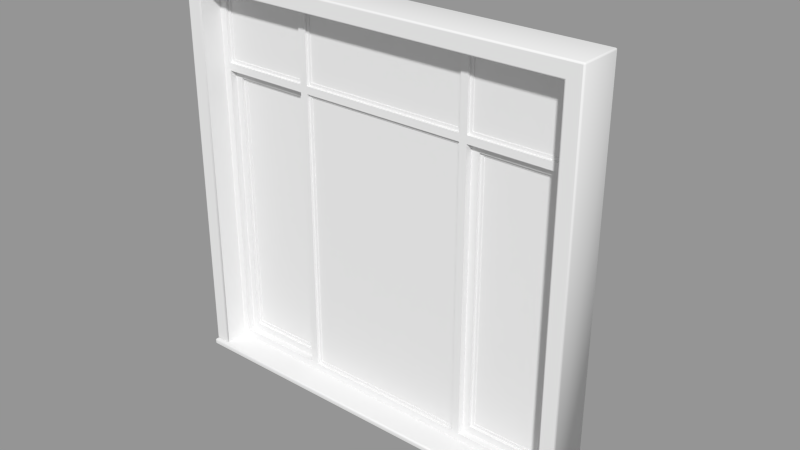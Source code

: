 # Source: Window_Frame_Triple.blend  (saved by Blender 2.76.0; exported with 4.5.12 LTS)
import bpy
from mathutils import Matrix  # noqa: F401  (used for matrix-valued properties, if any)

bpy.ops.wm.read_factory_settings(use_empty=True)
scene = bpy.context.scene
scene.name = 'Scene'

# ---- collections
col_collection_1 = bpy.data.collections.new('Collection 1'); scene.collection.children.link(col_collection_1)

# ---- meshes
me_base_point = bpy.data.meshes.new('Base Point')
me_base_point.from_pydata([(0.0, 0.0, 0.0)], [], [])
me_base_point.use_remesh_preserve_volume = False
me_base_point.use_remesh_preserve_attributes = False
me_base_point.use_mirror_vertex_groups = False
me_base_point.update()
me_bool_obj_001 = bpy.data.meshes.new('Bool Obj.001')
me_bool_obj_001.from_pydata([(0.0, -0.0254, 0.0), (0.0, 0.127, 0.0), (1.422, 0.127, 0.0), (1.422, -0.0254, 0.0), (0.0, -0.0254, 1.27), (0.0, 0.127, 1.27), (1.422, 0.127, 1.27), (1.422, -0.0254, 1.27)], [], [(0, 1, 2, 3), (4, 7, 6, 5), (0, 4, 5, 1), (2, 6, 7, 3)])
me_bool_obj_001.use_remesh_preserve_volume = False
me_bool_obj_001.use_remesh_preserve_attributes = False
me_bool_obj_001.use_mirror_vertex_groups = False
me_bool_obj_001.update()
me_cage = bpy.data.meshes.new('CAGE')
me_cage.from_pydata([(0.0, 0.0, 0.0), (0.0, 0.4572, 0.0), (0.6096, 0.4572, 0.0), (0.6096, 0.0, 0.0), (0.0, 0.0, 0.01905), (0.0, 0.4572, 0.01905), (0.6096, 0.4572, 0.01905), (0.6096, 0.0, 0.01905)], [], [(0, 1, 2, 3), (4, 7, 6, 5), (0, 4, 5, 1), (1, 5, 6, 2), (2, 6, 7, 3), (4, 0, 3, 7)])
me_cage.use_remesh_preserve_volume = False
me_cage.use_remesh_preserve_attributes = False
me_cage.use_mirror_vertex_groups = False
me_cage.update()
me_window_001 = bpy.data.meshes.new('Window.001')
me_window_001.from_pydata([(0.005, 0.005, 6.056e-11), (0.005, -1.863e-09, 0.005), (2.907e-07, 0.005, 0.005), (0.005, 0.001464, 0.001464), (0.002114, 0.002113, 0.002113), (0.001465, 0.001464, 0.005), (0.001465, 0.005, 0.001464), (2.907e-07, 0.1474, 0.005), (0.005, 0.1524, 0.005), (0.005, 0.1474, 6.056e-11), (0.001465, 0.1509, 0.005), (0.002114, 0.1503, 0.002113), (0.005, 0.1509, 0.001464), (0.001465, 0.1474, 0.001464), (1.316, 0.1524, 0.005), (1.321, 0.1474, 0.005), (1.316, 0.1474, 5.672e-08), (1.319, 0.1509, 0.005), (1.319, 0.1503, 0.002113), (1.319, 0.1474, 0.001465), (1.316, 0.1509, 0.001465), (1.321, 0.005, 0.005), (1.316, -1.863e-09, 0.005), (1.316, 0.005, 5.672e-08), (1.319, 0.001464, 0.005), (1.319, 0.002113, 0.002113), (1.316, 0.001464, 0.001465), (1.319, 0.005, 0.001465), (2.907e-07, 0.005, 0.01405), (0.005, -1.863e-09, 0.01405), (0.005, 0.005, 0.01905), (0.001465, 0.001464, 0.01405), (0.002114, 0.002113, 0.01694), (0.005, 0.001464, 0.01759), (0.001465, 0.005, 0.01759), (2.907e-07, 0.1474, 0.01405), (0.005, 0.1474, 0.01905), (0.005, 0.1524, 0.01405), (0.001465, 0.1474, 0.01759), (0.002114, 0.1503, 0.01694), (0.005, 0.1509, 0.01759), (0.001465, 0.1509, 0.01405), (1.316, 0.1524, 0.01405), (1.316, 0.1474, 0.01905), (1.321, 0.1474, 0.01405), (1.316, 0.1509, 0.01759), (1.319, 0.1503, 0.01694), (1.319, 0.1474, 0.01759), (1.319, 0.1509, 0.01405), (1.321, 0.005, 0.01405), (1.316, 0.005, 0.01905), (1.316, -1.863e-09, 0.01405), (1.319, 0.005, 0.01759), (1.319, 0.002113, 0.01694), (1.316, 0.001464, 0.01759), (1.319, 0.001464, 0.01405), (0.005, 0.01179, 0.02405), (2.907e-07, 0.01679, 0.01905), (0.001465, 0.01326, 0.02055), (2.907e-07, 0.1474, 0.01905), (0.005, 0.1524, 0.02405), (0.001465, 0.1509, 0.02055), (1.316, 0.1524, 0.02405), (1.321, 0.1474, 0.01905), (1.319, 0.1509, 0.02055), (1.321, 0.01679, 0.01905), (1.316, 0.01179, 0.02405), (1.319, 0.01326, 0.02055), (2.907e-07, 0.01679, 1.265), (0.005, 0.01179, 1.265), (0.005, 0.01679, 1.27), (0.001465, 0.01326, 1.265), (0.001844, 0.01364, 1.268), (0.005, 0.01326, 1.269), (0.001465, 0.01679, 1.269), (2.907e-07, 0.1474, 1.265), (0.005, 0.1474, 1.27), (0.005, 0.1524, 1.265), (0.001465, 0.1474, 1.269), (0.001844, 0.1506, 1.268), (0.005, 0.1509, 1.269), (0.001465, 0.1509, 1.265), (1.316, 0.1524, 1.265), (1.316, 0.1474, 1.27), (1.321, 0.1474, 1.265), (1.316, 0.1509, 1.269), (1.319, 0.1506, 1.268), (1.319, 0.1474, 1.269), (1.319, 0.1509, 1.265), (1.321, 0.01679, 1.265), (1.316, 0.01679, 1.27), (1.316, 0.01179, 1.265), (1.319, 0.01679, 1.269), (1.319, 0.01364, 1.268), (1.316, 0.01326, 1.269), (1.319, 0.01326, 1.265), (0.0508, 0.01679, 0.01905), (0.0458, 0.01179, 0.02405), (0.04934, 0.01326, 0.02055), (0.0458, 0.01179, 1.224), (0.0508, 0.01679, 1.214), (0.0558, 0.01679, 1.219), (0.04934, 0.01326, 1.219), (0.0508, 0.01364, 1.219), (0.05226, 0.01679, 1.218), (0.0508, 0.01326, 1.221), (0.0508, 0.1474, 1.214), (0.0458, 0.1524, 1.224), (0.0558, 0.1474, 1.219), (0.04934, 0.1509, 1.219), (0.0508, 0.1506, 1.219), (0.0508, 0.1509, 1.221), (0.05226, 0.1474, 1.218), (0.0458, 0.1524, 0.02405), (0.0508, 0.1474, 0.01905), (0.04934, 0.1509, 0.02055), (1.275, 0.1524, 1.224), (1.27, 0.1474, 1.214), (1.265, 0.1474, 1.219), (1.271, 0.1509, 1.219), (1.27, 0.1506, 1.219), (1.269, 0.1474, 1.218), (1.27, 0.1509, 1.221), (1.275, 0.1524, 0.02405), (1.27, 0.1474, 0.01905), (1.271, 0.1509, 0.02055), (1.275, 0.01179, 1.224), (1.265, 0.01679, 1.219), (1.27, 0.01679, 1.214), (1.27, 0.01326, 1.221), (1.27, 0.01364, 1.219), (1.269, 0.01679, 1.218), (1.271, 0.01326, 1.219), (1.27, 0.01679, 0.01905), (1.275, 0.01179, 0.02405), (1.271, 0.01326, 0.02055), (0.0508, 0.08799, 0.0192), (0.0508, 0.1152, 0.0192), (0.07518, 0.08799, 0.0432), (0.07518, 0.1152, 0.0432), (0.3678, 0.08799, 0.0432), (0.3678, 0.1152, 0.0432), (0.3922, 0.08799, 0.0432), (0.3922, 0.1152, 0.0432), (0.9286, 0.08799, 0.0432), (0.9286, 0.1152, 0.0432), (0.953, 0.08799, 0.0432), (0.953, 0.1152, 0.0432), (1.246, 0.08799, 0.0432), (1.246, 0.1152, 0.0432), (1.27, 0.08799, 0.0192), (1.27, 0.1152, 0.0192), (0.0508, 0.08799, 0.9552), (0.0508, 0.1152, 0.9552), (0.07518, 0.08799, 0.9552), (0.07518, 0.1152, 0.9552), (0.3678, 0.08799, 0.9552), (0.3678, 0.1152, 0.9552), (0.3922, 0.08799, 0.9552), (0.3922, 0.1152, 0.9552), (0.9286, 0.08799, 0.9552), (0.9286, 0.1152, 0.9552), (0.953, 0.08799, 0.9552), (0.953, 0.1152, 0.9552), (1.246, 0.08799, 0.9552), (1.246, 0.1152, 0.9552), (1.27, 0.08799, 0.9552), (1.27, 0.1152, 0.9552), (0.0508, 0.08799, 0.9792), (0.0508, 0.1152, 0.9792), (0.07518, 0.08799, 0.9792), (0.07518, 0.1152, 0.9792), (0.3678, 0.08799, 0.9792), (0.3678, 0.1152, 0.9792), (0.3922, 0.08799, 0.9792), (0.3922, 0.1152, 0.9792), (0.9286, 0.08799, 0.9792), (0.9286, 0.1152, 0.9792), (0.953, 0.08799, 0.9792), (0.953, 0.1152, 0.9792), (1.246, 0.08799, 0.9792), (1.246, 0.1152, 0.9792), (1.27, 0.08799, 0.9792), (1.27, 0.1152, 0.9792), (0.0508, 0.08799, 1.219), (0.0508, 0.1152, 1.219), (0.07518, 0.08799, 1.195), (0.07518, 0.1152, 1.195), (0.3678, 0.08799, 1.195), (0.3678, 0.1152, 1.195), (0.3922, 0.08799, 1.195), (0.3922, 0.1152, 1.195), (0.9286, 0.08799, 1.195), (0.9286, 0.1152, 1.195), (0.953, 0.08799, 1.195), (0.953, 0.1152, 1.195), (1.246, 0.08799, 1.195), (1.246, 0.1152, 1.195), (1.27, 0.08799, 1.219), (1.27, 0.1152, 1.219), (0.07518, 0.1098, 0.0432), (0.09957, 0.1098, 0.0672), (0.09957, 0.137, 0.0672), (0.07518, 0.137, 0.0432), (0.07518, 0.1098, 0.9552), (0.09957, 0.1098, 0.9312), (0.09957, 0.137, 0.9312), (0.07518, 0.137, 0.9552), (0.3678, 0.1098, 0.9552), (0.3434, 0.1098, 0.9312), (0.3434, 0.137, 0.9312), (0.3678, 0.137, 0.9552), (0.3678, 0.1098, 0.0432), (0.3434, 0.1098, 0.0672), (0.3434, 0.137, 0.0672), (0.3678, 0.137, 0.0432), (0.09957, 0.1179, 0.0672), (0.1093, 0.1179, 0.0768), (0.1093, 0.1288, 0.0768), (0.09957, 0.1288, 0.0672), (0.09957, 0.1179, 0.9312), (0.1093, 0.1179, 0.9216), (0.1093, 0.1288, 0.9216), (0.09957, 0.1288, 0.9312), (0.3434, 0.1179, 0.9312), (0.3337, 0.1179, 0.9216), (0.3337, 0.1288, 0.9216), (0.3434, 0.1288, 0.9312), (0.3434, 0.1179, 0.0672), (0.3337, 0.1179, 0.0768), (0.3337, 0.1288, 0.0768), (0.3434, 0.1288, 0.0672), (0.1093, 0.1207, 0.0768), (0.1093, 0.1207, 0.9216), (0.3337, 0.1207, 0.9216), (0.3337, 0.1207, 0.0768), (0.1093, 0.1261, 0.0768), (0.1093, 0.1261, 0.9216), (0.3337, 0.1261, 0.9216), (0.3337, 0.1261, 0.0768), (0.3922, 0.09616, 0.0432), (0.4019, 0.09616, 0.0528), (0.4019, 0.107, 0.0528), (0.3922, 0.107, 0.0432), (0.3922, 0.09616, 0.9552), (0.4019, 0.09616, 0.9456), (0.4019, 0.107, 0.9456), (0.3922, 0.107, 0.9552), (0.9286, 0.09616, 0.9552), (0.9189, 0.09616, 0.9456), (0.9189, 0.107, 0.9456), (0.9286, 0.107, 0.9552), (0.9286, 0.09616, 0.0432), (0.9189, 0.09616, 0.0528), (0.9189, 0.107, 0.0528), (0.9286, 0.107, 0.0432), (0.4019, 0.09888, 0.0528), (0.4019, 0.09888, 0.9456), (0.9189, 0.09888, 0.9456), (0.9189, 0.09888, 0.0528), (0.4019, 0.1043, 0.0528), (0.4019, 0.1043, 0.9456), (0.9189, 0.1043, 0.9456), (0.9189, 0.1043, 0.0528), (0.953, 0.1098, 0.0432), (0.9774, 0.1098, 0.0672), (0.9774, 0.137, 0.0672), (0.953, 0.137, 0.0432), (0.953, 0.1098, 0.9552), (0.9774, 0.1098, 0.9312), (0.9774, 0.137, 0.9312), (0.953, 0.137, 0.9552), (1.246, 0.1098, 0.9552), (1.221, 0.1098, 0.9312), (1.221, 0.137, 0.9312), (1.246, 0.137, 0.9552), (1.246, 0.1098, 0.0432), (1.221, 0.1098, 0.0672), (1.221, 0.137, 0.0672), (1.246, 0.137, 0.0432), (0.9774, 0.1179, 0.0672), (0.9871, 0.1179, 0.0768), (0.9871, 0.1288, 0.0768), (0.9774, 0.1288, 0.0672), (0.9774, 0.1179, 0.9312), (0.9871, 0.1179, 0.9216), (0.9871, 0.1288, 0.9216), (0.9774, 0.1288, 0.9312), (1.221, 0.1179, 0.9312), (1.211, 0.1179, 0.9216), (1.211, 0.1288, 0.9216), (1.221, 0.1288, 0.9312), (1.221, 0.1179, 0.0672), (1.211, 0.1179, 0.0768), (1.211, 0.1288, 0.0768), (1.221, 0.1288, 0.0672), (0.9871, 0.1207, 0.0768), (0.9871, 0.1207, 0.9216), (1.211, 0.1207, 0.9216), (1.211, 0.1207, 0.0768), (0.9871, 0.1261, 0.0768), (0.9871, 0.1261, 0.9216), (1.211, 0.1261, 0.9216), (1.211, 0.1261, 0.0768), (0.07518, 0.09616, 0.9792), (0.08494, 0.09616, 0.9888), (0.08494, 0.107, 0.9888), (0.07518, 0.107, 0.9792), (0.07518, 0.09616, 1.195), (0.08494, 0.09616, 1.186), (0.08494, 0.107, 1.186), (0.07518, 0.107, 1.195), (0.3678, 0.09616, 1.195), (0.358, 0.09616, 1.186), (0.358, 0.107, 1.186), (0.3678, 0.107, 1.195), (0.3678, 0.09616, 0.9792), (0.358, 0.09616, 0.9888), (0.358, 0.107, 0.9888), (0.3678, 0.107, 0.9792), (0.08494, 0.09888, 0.9888), (0.08494, 0.09888, 1.186), (0.358, 0.09888, 1.186), (0.358, 0.09888, 0.9888), (0.08494, 0.1043, 0.9888), (0.08494, 0.1043, 1.186), (0.358, 0.1043, 1.186), (0.358, 0.1043, 0.9888), (0.3922, 0.09616, 0.9792), (0.4019, 0.09616, 0.9888), (0.4019, 0.107, 0.9888), (0.3922, 0.107, 0.9792), (0.3922, 0.09616, 1.195), (0.4019, 0.09616, 1.186), (0.4019, 0.107, 1.186), (0.3922, 0.107, 1.195), (0.9286, 0.09616, 1.195), (0.9189, 0.09616, 1.186), (0.9189, 0.107, 1.186), (0.9286, 0.107, 1.195), (0.9286, 0.09616, 0.9792), (0.9189, 0.09616, 0.9888), (0.9189, 0.107, 0.9888), (0.9286, 0.107, 0.9792), (0.4019, 0.09888, 0.9888), (0.4019, 0.09888, 1.186), (0.9189, 0.09888, 1.186), (0.9189, 0.09888, 0.9888), (0.4019, 0.1043, 0.9888), (0.4019, 0.1043, 1.186), (0.9189, 0.1043, 1.186), (0.9189, 0.1043, 0.9888), (0.953, 0.09616, 0.9792), (0.9628, 0.09616, 0.9888), (0.9628, 0.107, 0.9888), (0.953, 0.107, 0.9792), (0.953, 0.09616, 1.195), (0.9628, 0.09616, 1.186), (0.9628, 0.107, 1.186), (0.953, 0.107, 1.195), (1.246, 0.09616, 1.195), (1.236, 0.09616, 1.186), (1.236, 0.107, 1.186), (1.246, 0.107, 1.195), (1.246, 0.09616, 0.9792), (1.236, 0.09616, 0.9888), (1.236, 0.107, 0.9888), (1.246, 0.107, 0.9792), (0.9628, 0.09888, 0.9888), (0.9628, 0.09888, 1.186), (1.236, 0.09888, 1.186), (1.236, 0.09888, 0.9888), (0.9628, 0.1043, 0.9888), (0.9628, 0.1043, 1.186), (1.236, 0.1043, 1.186), (1.236, 0.1043, 0.9888)], [], [(0, 9, 16, 23), (44, 49, 21, 15), (50, 43, 36, 30), (37, 42, 14, 8), (51, 29, 1, 22), (128, 117, 124, 133), (99, 126, 91, 69), (107, 113, 60, 77), (84, 89, 65, 63), (96, 114, 106, 100), (126, 134, 66, 91), (118, 127, 101, 108), (90, 83, 76, 70), (116, 107, 77, 82), (0, 3, 4, 6), (1, 5, 4, 3), (2, 6, 4, 5), (7, 10, 11, 13), (8, 12, 11, 10), (9, 13, 11, 12), (14, 17, 18, 20), (15, 19, 18, 17), (16, 20, 18, 19), (21, 24, 25, 27), (22, 26, 25, 24), (23, 27, 25, 26), (28, 31, 32, 34), (29, 33, 32, 31), (30, 34, 32, 33), (35, 38, 39, 41), (36, 40, 39, 38), (37, 41, 39, 40), (42, 45, 46, 48), (43, 47, 46, 45), (44, 48, 46, 47), (49, 52, 53, 55), (50, 54, 53, 52), (51, 55, 53, 54), (1, 29, 31, 5), (5, 31, 28, 2), (30, 36, 38, 34), (34, 38, 35, 28), (37, 8, 10, 41), (41, 10, 7, 35), (9, 0, 6, 13), (13, 6, 2, 7), (36, 43, 45, 40), (40, 45, 42, 37), (44, 15, 17, 48), (48, 17, 14, 42), (16, 9, 12, 20), (20, 12, 8, 14), (43, 50, 52, 47), (47, 52, 49, 44), (51, 22, 24, 55), (55, 24, 21, 49), (23, 16, 19, 27), (27, 19, 15, 21), (50, 30, 33, 54), (54, 33, 29, 51), (0, 23, 26, 3), (3, 26, 22, 1), (28, 35, 7, 2), (123, 116, 82, 62), (97, 99, 69, 56), (68, 71, 72, 74), (69, 73, 72, 71), (70, 74, 72, 73), (75, 78, 79, 81), (76, 80, 79, 78), (77, 81, 79, 80), (82, 85, 86, 88), (83, 87, 86, 85), (84, 88, 86, 87), (89, 92, 93, 95), (90, 94, 93, 92), (91, 95, 93, 94), (99, 102, 103, 105), (100, 104, 103, 102), (101, 105, 103, 104), (106, 109, 110, 112), (107, 111, 110, 109), (108, 112, 110, 111), (116, 119, 120, 122), (117, 121, 120, 119), (118, 122, 120, 121), (126, 129, 130, 132), (127, 131, 130, 129), (128, 132, 130, 131), (56, 69, 71, 58), (58, 71, 68, 57), (70, 76, 78, 74), (74, 78, 75, 68), (77, 60, 61, 81), (81, 61, 59, 75), (76, 83, 85, 80), (80, 85, 82, 77), (84, 63, 64, 88), (88, 64, 62, 82), (117, 128, 131, 121), (121, 131, 127, 118), (83, 90, 92, 87), (87, 92, 89, 84), (91, 66, 67, 95), (95, 67, 65, 89), (90, 70, 73, 94), (94, 73, 69, 91), (96, 100, 102, 98), (98, 102, 99, 97), (106, 114, 115, 109), (109, 115, 113, 107), (107, 116, 122, 111), (111, 122, 118, 108), (116, 123, 125, 119), (119, 125, 124, 117), (100, 106, 112, 104), (104, 112, 108, 101), (128, 133, 135, 132), (132, 135, 134, 126), (126, 99, 105, 129), (129, 105, 101, 127), (68, 75, 59, 57), (67, 66, 134, 135), (65, 67, 135, 133), (56, 58, 98, 97), (58, 57, 96, 98), (61, 60, 113, 115), (59, 61, 115, 114), (57, 59, 114, 96), (62, 64, 125, 123), (64, 63, 124, 125), (63, 65, 133, 124), (136, 150, 151, 137), (139, 141, 140, 138), (143, 145, 144, 142), (147, 149, 148, 146), (150, 136, 138, 140, 142, 144, 146, 148), (137, 151, 149, 147, 145, 143, 141, 139), (152, 168, 170, 154), (155, 171, 169, 153), (154, 170, 172, 156), (157, 173, 171, 155), (156, 172, 174, 158), (159, 175, 173, 157), (158, 174, 176, 160), (161, 177, 175, 159), (160, 176, 178, 162), (163, 179, 177, 161), (162, 178, 180, 164), (165, 181, 179, 163), (164, 180, 182, 166), (167, 183, 181, 165), (154, 156, 157, 155), (171, 173, 172, 170), (158, 160, 161, 159), (175, 177, 176, 174), (162, 164, 165, 163), (179, 181, 180, 178), (139, 155, 153, 137), (138, 154, 155, 139), (136, 152, 154, 138), (141, 157, 156, 140), (143, 159, 157, 141), (142, 158, 159, 143), (140, 156, 158, 142), (145, 161, 160, 144), (147, 163, 161, 145), (146, 162, 163, 147), (144, 160, 162, 146), (149, 165, 164, 148), (151, 167, 165, 149), (148, 164, 166, 150), (171, 187, 185, 169), (170, 186, 187, 171), (168, 184, 186, 170), (173, 189, 188, 172), (175, 191, 189, 173), (174, 190, 191, 175), (172, 188, 190, 174), (177, 193, 192, 176), (179, 195, 193, 177), (178, 194, 195, 179), (176, 192, 194, 178), (181, 197, 196, 180), (183, 199, 197, 181), (180, 196, 198, 182), (200, 201, 205, 204), (201, 202, 206, 205), (202, 203, 207, 206), (203, 200, 204, 207), (204, 205, 209, 208), (205, 206, 210, 209), (206, 207, 211, 210), (207, 204, 208, 211), (208, 209, 213, 212), (209, 210, 214, 213), (210, 211, 215, 214), (211, 208, 212, 215), (212, 213, 201, 200), (213, 214, 202, 201), (214, 215, 203, 202), (215, 212, 200, 203), (216, 217, 221, 220), (217, 218, 222, 221), (218, 219, 223, 222), (220, 221, 225, 224), (221, 222, 226, 225), (222, 223, 227, 226), (224, 225, 229, 228), (225, 226, 230, 229), (226, 227, 231, 230), (228, 229, 217, 216), (229, 230, 218, 217), (230, 231, 219, 218), (233, 232, 235, 234), (236, 237, 238, 239), (240, 241, 245, 244), (241, 242, 246, 245), (242, 243, 247, 246), (244, 245, 249, 248), (245, 246, 250, 249), (246, 247, 251, 250), (248, 249, 253, 252), (249, 250, 254, 253), (250, 251, 255, 254), (252, 253, 241, 240), (253, 254, 242, 241), (254, 255, 243, 242), (257, 256, 259, 258), (260, 261, 262, 263), (264, 265, 269, 268), (265, 266, 270, 269), (266, 267, 271, 270), (267, 264, 268, 271), (268, 269, 273, 272), (269, 270, 274, 273), (270, 271, 275, 274), (271, 268, 272, 275), (272, 273, 277, 276), (273, 274, 278, 277), (274, 275, 279, 278), (275, 272, 276, 279), (276, 277, 265, 264), (277, 278, 266, 265), (278, 279, 267, 266), (279, 276, 264, 267), (280, 281, 285, 284), (281, 282, 286, 285), (282, 283, 287, 286), (284, 285, 289, 288), (285, 286, 290, 289), (286, 287, 291, 290), (288, 289, 293, 292), (289, 290, 294, 293), (290, 291, 295, 294), (292, 293, 281, 280), (293, 294, 282, 281), (294, 295, 283, 282), (297, 296, 299, 298), (300, 301, 302, 303), (304, 305, 309, 308), (305, 306, 310, 309), (306, 307, 311, 310), (308, 309, 313, 312), (309, 310, 314, 313), (310, 311, 315, 314), (312, 313, 317, 316), (313, 314, 318, 317), (314, 315, 319, 318), (316, 317, 305, 304), (317, 318, 306, 305), (318, 319, 307, 306), (321, 320, 323, 322), (324, 325, 326, 327), (328, 329, 333, 332), (329, 330, 334, 333), (330, 331, 335, 334), (332, 333, 337, 336), (333, 334, 338, 337), (334, 335, 339, 338), (336, 337, 341, 340), (337, 338, 342, 341), (338, 339, 343, 342), (340, 341, 329, 328), (341, 342, 330, 329), (342, 343, 331, 330), (345, 344, 347, 346), (348, 349, 350, 351), (352, 353, 357, 356), (353, 354, 358, 357), (354, 355, 359, 358), (356, 357, 361, 360), (357, 358, 362, 361), (358, 359, 363, 362), (360, 361, 365, 364), (361, 362, 366, 365), (362, 363, 367, 366), (364, 365, 353, 352), (365, 366, 354, 353), (366, 367, 355, 354), (369, 368, 371, 370), (372, 373, 374, 375), (186, 188, 189, 187), (190, 192, 193, 191), (194, 196, 197, 195), (184, 198, 196, 194, 192, 190, 188, 186), (199, 185, 187, 189, 191, 193, 195, 197)])
me_window_001.polygons.foreach_set('use_smooth', [1, 1, 0, 1, 0, 0, 0, 1, 1, 0, 0, 0, 1, 1, 1, 1, 1, 1, 1, 1, 1, 1, 1, 1, 1, 1, 1, 1, 1, 1, 1, 1, 1, 1, 1, 1, 1, 1, 1, 1, 1, 1, 1, 1, 1, 1, 1, 1, 1, 1, 1, 1, 1, 1, 1, 1, 1, 1, 1, 1, 1, 1, 1, 1, 0, 1, 1, 1, 1, 1, 1, 1, 1, 1, 1, 1, 1, 1, 1, 1, 1, 1, 1, 1, 1, 1, 1, 1, 1, 1, 1, 1, 1, 1, 1, 1, 1, 1, 1, 1, 1, 1, 1, 1, 1, 1, 1, 1, 1, 1, 1, 1, 1, 1, 1, 1, 1, 1, 1, 1, 1, 1, 1, 1, 1, 1, 1, 1, 1, 1, 1, 1, 0, 0, 0, 0, 0, 0, 0, 0, 0, 0, 0, 0, 0, 0, 0, 0, 0, 0, 0, 0, 0, 0, 0, 0, 0, 0, 0, 0, 0, 0, 0, 0, 0, 0, 0, 0, 0, 0, 0, 0, 0, 0, 0, 0, 0, 0, 0, 0, 0, 0, 0, 0, 0, 0, 0, 0, 0, 0, 0, 0, 0, 0, 0, 0, 0, 0, 0, 0, 0, 0, 0, 0, 0, 0, 0, 0, 0, 0, 0, 0, 0, 0, 0, 0, 0, 0, 0, 0, 0, 0, 0, 0, 0, 0, 0, 0, 0, 0, 0, 0, 0, 0, 0, 0, 0, 0, 0, 0, 0, 0, 0, 0, 0, 0, 0, 0, 0, 0, 0, 0, 0, 0, 0, 0, 0, 0, 0, 0, 0, 0, 0, 0, 0, 0, 0, 0, 0, 0, 0, 0, 0, 0, 0, 0, 0, 0, 0, 0, 0, 0, 0, 0, 0, 0, 0, 0, 0, 0, 0, 0, 0, 0, 0, 0, 0, 0, 0, 0, 0, 0, 0, 0, 0, 0, 0])
me_window_001.polygons.foreach_set('material_index', [0, 0, 0, 0, 0, 0, 0, 0, 0, 0, 0, 0, 0, 0, 0, 0, 0, 0, 0, 0, 0, 0, 0, 0, 0, 0, 0, 0, 0, 0, 0, 0, 0, 0, 0, 0, 0, 0, 0, 0, 0, 0, 0, 0, 0, 0, 0, 0, 0, 0, 0, 0, 0, 0, 0, 0, 0, 0, 0, 0, 0, 0, 0, 0, 0, 0, 0, 0, 0, 0, 0, 0, 0, 0, 0, 0, 0, 0, 0, 0, 0, 0, 0, 0, 0, 0, 0, 0, 0, 0, 0, 0, 0, 0, 0, 0, 0, 0, 0, 0, 0, 0, 0, 0, 0, 0, 0, 0, 0, 0, 0, 0, 0, 0, 0, 0, 0, 0, 0, 0, 0, 0, 0, 0, 0, 0, 0, 0, 0, 0, 0, 0, 0, 0, 0, 0, 0, 0, 0, 0, 0, 0, 0, 0, 0, 0, 0, 0, 0, 0, 0, 0, 0, 0, 0, 0, 0, 0, 0, 0, 0, 0, 0, 0, 0, 0, 0, 0, 0, 0, 0, 0, 0, 0, 0, 0, 0, 0, 0, 0, 0, 0, 0, 0, 0, 0, 0, 0, 0, 0, 0, 0, 0, 0, 0, 0, 0, 0, 0, 0, 0, 0, 0, 0, 0, 0, 0, 0, 0, 0, 0, 0, 0, 0, 1, 1, 0, 0, 0, 0, 0, 0, 0, 0, 0, 0, 0, 0, 1, 1, 0, 0, 0, 0, 0, 0, 0, 0, 0, 0, 0, 0, 0, 0, 0, 0, 0, 0, 0, 0, 0, 0, 0, 0, 0, 0, 0, 0, 1, 1, 0, 0, 0, 0, 0, 0, 0, 0, 0, 0, 0, 0, 1, 1, 0, 0, 0, 0, 0, 0, 0, 0, 0, 0, 0, 0, 1, 1, 0, 0, 0, 0, 0, 0, 0, 0, 0, 0, 0, 0, 1, 1, 0, 0, 0, 0, 0])
_uv = me_window_001.uv_layers.new(name='UVMap')
_uv.uv.foreach_set('vector', [0.0, 0.0, 0.0, 0.0, 0.0, 0.0, 0.0, 0.0, 0.0, 0.0, 0.0, 0.0, 0.0, 0.0, 0.0, 0.0, 0.0, 0.0, 0.0, 0.0, 0.0, 0.0, 0.0, 0.0, 0.0, 0.0, 0.0, 0.0, 0.0, 0.0, 0.0, 0.0, 0.0, 0.0, 0.0, 0.0, 0.0, 0.0, 0.0, 0.0, 0.0, 0.0, 0.0, 0.0, 0.0, 0.0, 0.0, 0.0, 0.0, 0.0, 0.0, 0.0, 0.0, 0.0, 0.0, 0.0, 0.0, 0.0, 0.0, 0.0, 0.0, 0.0, 0.0, 0.0, 0.0, 0.0, 0.0, 0.0, 0.0, 0.0, 0.0, 0.0, 0.0, 0.0, 0.0, 0.0, 0.0, 0.0, 0.0, 0.0, 0.0, 0.0, 0.0, 0.0, 0.0, 0.0, 0.0, 0.0, 0.0, 0.0, 0.0, 0.0, 0.0, 0.0, 0.0, 0.0, 0.0, 0.0, 0.0, 0.0, 0.0, 0.0, 0.0, 0.0, 0.0, 0.0, 0.0, 0.0, 0.0, 0.0, 0.0, 0.0, 0.0, 0.0, 0.0, 0.0, 0.0, 0.0, 0.0, 0.0, 0.0, 0.0, 0.0, 0.0, 0.0, 0.0, 0.0, 0.0, 0.0, 0.0, 0.0, 0.0, 0.0, 0.0, 0.0, 0.0, 0.0, 0.0, 0.0, 0.0, 0.0, 0.0, 0.0, 0.0, 0.0, 0.0, 0.0, 0.0, 0.0, 0.0, 0.0, 0.0, 0.0, 0.0, 0.0, 0.0, 0.0, 0.0, 0.0, 0.0, 0.0, 0.0, 0.0, 0.0, 0.0, 0.0, 0.0, 0.0, 0.0, 0.0, 0.0, 0.0, 0.0, 0.0, 0.0, 0.0, 0.0, 0.0, 0.0, 0.0, 0.0, 0.0, 0.0, 0.0, 0.0, 0.0, 0.0, 0.0, 0.0, 0.0, 0.0, 0.0, 0.0, 0.0, 0.0, 0.0, 0.0, 0.0, 0.0, 0.0, 0.0, 0.0, 0.0, 0.0, 0.0, 0.0, 0.0, 0.0, 0.0, 0.0, 0.0, 0.0, 0.0, 0.0, 0.0, 0.0, 0.0, 0.0, 0.0, 0.0, 0.0, 0.0, 0.0, 0.0, 0.0, 0.0, 0.0, 0.0, 0.0, 0.0, 0.0, 0.0, 0.0, 0.0, 0.0, 0.0, 0.0, 0.0, 0.0, 0.0, 0.0, 0.0, 0.0, 0.0, 0.0, 0.0, 0.0, 0.0, 0.0, 0.0, 0.0, 0.0, 0.0, 0.0, 0.0, 0.0, 0.0, 0.0, 0.0, 0.0, 0.0, 0.0, 0.0, 0.0, 0.0, 0.0, 0.0, 0.0, 0.0, 0.0, 0.0, 0.0, 0.0, 0.0, 0.0, 0.0, 0.0, 0.0, 0.0, 0.0, 0.0, 0.0, 0.0, 0.0, 0.0, 0.0, 0.0, 0.0, 0.0, 0.0, 0.0, 0.0, 0.0, 0.0, 0.0, 0.0, 0.0, 0.0, 0.0, 0.0, 0.0, 0.0, 0.0, 0.0, 0.0, 0.0, 0.0, 0.0, 0.0, 0.0, 0.0, 0.0, 0.0, 0.0, 0.0, 0.0, 0.0, 0.0, 0.0, 0.0, 0.0, 0.0, 0.0, 0.0, 0.0, 0.0, 0.0, 0.0, 0.0, 0.0, 0.0, 0.0, 0.0, 0.0, 0.0, 0.0, 0.0, 0.0, 0.0, 0.0, 0.0, 0.0, 0.0, 0.0, 0.0, 0.0, 0.0, 0.0, 0.0, 0.0, 0.0, 0.0, 0.0, 0.0, 0.0, 0.0, 0.0, 0.0, 0.0, 0.0, 0.0, 0.0, 0.0, 0.0, 0.0, 0.0, 0.0, 0.0, 0.0, 0.0, 0.0, 0.0, 0.0, 0.0, 0.0, 0.0, 0.0, 0.0, 0.0, 0.0, 0.0, 0.0, 0.0, 0.0, 0.0, 0.0, 0.0, 0.0, 0.0, 0.0, 0.0, 0.0, 0.0, 0.0, 0.0, 0.0, 0.0, 0.0, 0.0, 0.0, 0.0, 0.0, 0.0, 0.0, 0.0, 0.0, 0.0, 0.0, 0.0, 0.0, 0.0, 0.0, 0.0, 0.0, 0.0, 0.0, 0.0, 0.0, 0.0, 0.0, 0.0, 0.0, 0.0, 0.0, 0.0, 0.0, 0.0, 0.0, 0.0, 0.0, 0.0, 0.0, 0.0, 0.0, 0.0, 0.0, 0.0, 0.0, 0.0, 0.0, 0.0, 0.0, 0.0, 0.0, 0.0, 0.0, 0.0, 0.0, 0.0, 0.0, 0.0, 0.0, 0.0, 0.0, 0.0, 0.0, 0.0, 0.0, 0.0, 0.0, 0.0, 0.0, 0.0, 0.0, 0.0, 0.0, 0.0, 0.0, 0.0, 0.0, 0.0, 0.0, 0.0, 0.0, 0.0, 0.0, 0.0, 0.0, 0.0, 0.0, 0.0, 0.0, 0.0, 0.0, 0.0, 0.0, 0.0, 0.0, 0.0, 0.0, 0.0, 0.0, 0.0, 0.0, 0.0, 0.0, 0.0, 0.0, 0.0, 0.0, 0.0, 0.0, 0.0, 0.0, 0.0, 0.0, 0.0, 0.0, 0.0, 0.0, 0.0, 0.0, 0.0, 0.0, 0.0, 0.0, 0.0, 0.0, 0.0, 0.0, 0.0, 0.0, 0.0, 0.0, 0.0, 0.0, 0.0, 0.0, 0.0, 0.0, 0.0, 0.0, 0.0, 0.0, 0.0, 0.0, 0.0, 0.0, 0.0, 0.0, 0.0, 0.0, 0.0, 0.0, 0.0, 0.0, 0.0, 0.0, 0.0, 0.0, 0.0, 0.0, 0.0, 0.0, 0.0, 0.0, 0.0, 0.0, 0.0, 0.0, 0.0, 0.0, 0.0, 0.0, 0.0, 0.0, 0.0, 0.0, 0.0, 0.0, 0.0, 0.0, 0.0, 0.0, 0.0, 0.0, 0.0, 0.0, 0.0, 0.0, 0.0, 0.0, 0.0, 0.0, 0.0, 0.0, 0.0, 0.0, 0.0, 0.0, 0.0, 0.0, 0.0, 0.0, 0.0, 0.0, 0.0, 0.0, 0.0, 0.0, 0.0, 0.0, 0.0, 0.0, 0.0, 0.0, 0.0, 0.0, 0.0, 0.0, 0.0, 0.0, 0.0, 0.0, 0.0, 0.0, 0.0, 0.0, 0.0, 0.0, 0.0, 0.0, 0.0, 0.0, 0.0, 0.0, 0.0, 0.0, 0.0, 0.0, 0.0, 0.0, 0.0, 0.0, 0.0, 0.0, 0.0, 0.0, 0.0, 0.0, 0.0, 0.0, 0.0, 0.0, 0.0, 0.0, 0.0, 0.0, 0.0, 0.0, 0.0, 0.0, 0.0, 0.0, 0.0, 0.0, 0.0, 0.0, 0.0, 0.0, 0.0, 0.0, 0.0, 0.0, 0.0, 0.0, 0.0, 0.0, 0.0, 0.0, 0.0, 0.0, 0.0, 0.0, 0.0, 0.0, 0.0, 0.0, 0.0, 0.0, 0.0, 0.0, 0.0, 0.0, 0.0, 0.0, 0.0, 0.0, 0.0, 0.0, 0.0, 0.0, 0.0, 0.0, 0.0, 0.0, 0.0, 0.0, 0.0, 0.0, 0.0, 0.0, 0.0, 0.0, 0.0, 0.0, 0.0, 0.0, 0.0, 0.0, 0.0, 0.0, 0.0, 0.0, 0.0, 0.0, 0.0, 0.0, 0.0, 0.0, 0.0, 0.0, 0.0, 0.0, 0.0, 0.0, 0.0, 0.0, 0.0, 0.0, 0.0, 0.0, 0.0, 0.0, 0.0, 0.0, 0.0, 0.0, 0.0, 0.0, 0.0, 0.0, 0.0, 0.0, 0.0, 0.0, 0.0, 0.0, 0.0, 0.0, 0.0, 0.0, 0.0, 0.0, 0.0, 0.0, 0.0, 0.0, 0.0, 0.0, 0.0, 0.0, 0.0, 0.0, 0.0, 0.0, 0.0, 0.0, 0.0, 0.0, 0.0, 0.0, 0.0, 0.0, 0.0, 0.0, 0.0, 0.0, 0.0, 0.0, 0.0, 0.0, 0.0, 0.0, 0.0, 0.0, 0.0, 0.0, 0.0, 0.0, 0.0, 0.0, 0.0, 0.0, 0.0, 0.0, 0.0, 0.0, 0.0, 0.0, 0.0, 0.0, 0.0, 0.0, 0.0, 0.0, 0.0, 0.0, 0.0, 0.0, 0.0, 0.0, 0.0, 0.0, 0.0, 0.0, 0.0, 0.0, 0.0, 0.0, 0.0, 0.0, 0.0, 0.0, 0.0, 0.0, 0.0, 0.0, 0.0, 0.0, 0.0, 0.0, 0.0, 0.0, 0.0, 0.0, 0.0, 0.0, 0.0, 0.0, 0.0, 0.0, 0.0, 0.0, 0.0, 0.0, 0.0, 0.0, 0.0, 0.0, 0.0, 0.0, 0.0, 0.0, 0.0, 0.0, 0.0, 0.0, 0.0, 0.0, 0.0, 0.0, 0.0, 0.0, 0.0, 0.0, 0.0, 0.0, 0.0, 0.0, 0.0, 0.0, 0.0, 0.0, 0.0, 0.0, 0.0, 0.0, 0.0, 0.0, 0.0, 0.0, 0.0, 0.0, 0.0, 0.0, 0.0, 0.0, 0.0, 0.0, 0.0, 0.0, 0.0, 0.0, 0.0, 0.0, 0.0, 0.0, 0.0, 0.0, 0.0, 0.0, 0.0, 0.0, 0.0, 0.0, 0.0, 0.0, 0.0, 0.0, 0.0, 0.0, 0.0, 0.0, 0.0, 0.0, 0.0, 0.0, 0.0, 0.0, 0.0, 0.0, 0.0, 0.0, 0.0, 0.0, 0.0, 0.0, 0.0, 0.0, 0.0, 0.0, 0.0, 0.0, 0.0, 0.0, 0.0, 0.0, 0.0, 0.0, 0.0, 0.0, 0.0, 0.0, 0.0, 0.0, 0.0, 0.0, 0.0, 0.0, 0.0, 0.0, 0.0, 0.0, 0.0, 0.0, 0.0, 0.0, 0.0, 0.0, 0.0, 0.0, 0.0, 0.0, 0.0, 0.0, 0.0, 0.0, 0.0, 0.0, 0.0, 0.0, 0.0, 0.0, 0.0, 0.0, 0.0, 0.0, 0.0, 0.0, 0.0, 0.0, 0.0, 0.0, 0.0, 0.0, 0.0, 0.0, 0.0, 0.0, 0.0, 0.0, 0.0, 0.0, 0.0, 0.0, 0.0, 0.0, 0.0, 0.0, 0.0, 0.0, 0.0, 0.0, 0.0, 0.0, 0.0, 0.0, 0.0, 0.0, 0.0, 0.0, 0.0, 0.0, 0.0, 0.0, 0.0, 0.0, 0.0, 0.0, 0.0, 0.0, 0.0, 0.0, 0.0, 0.0, 0.0, 0.0, 0.0, 0.0, 0.0, 0.0, 0.0, 0.0, 0.0, 0.0, 0.0, 0.0, 0.0, 0.0, 0.0, 0.0, 0.0, 0.0, 0.0, 0.0, 0.0, 0.0, 0.0, 0.0, 0.0, 0.0, 0.0, 0.0, 0.0, 0.0, 0.2094, 0.7475, 0.2082, 0.3743, 0.1999, 0.3743, 0.2011, 0.7475, 0.9428, 0.9268, 0.9425, 0.8372, 0.9342, 0.8373, 0.9344, 0.9268, 0.1734, 0.9118, 0.1739, 0.7476, 0.1656, 0.7475, 0.1651, 0.9117, 0.9514, 0.8372, 0.9511, 0.7476, 0.9428, 0.7477, 0.943, 0.8372, 0.3685, 0.3732, 0.3673, 0.0, 0.36, 0.007486, 0.3603, 0.09705, 0.3603, 0.1045, 0.3608, 0.2687, 0.3608, 0.2762, 0.3611, 0.3657, 0.7358, 0.3743, 0.7369, 0.001127, 0.7295, 0.008568, 0.7293, 0.09813, 0.7292, 0.1056, 0.7287, 0.2698, 0.7287, 0.2773, 0.7284, 0.3668, 0.08081, 0.0008789, 0.07346, 0.0009015, 0.07349, 0.008365, 0.08083, 0.008343, 0.4493, 0.366, 0.4419, 0.3659, 0.4419, 0.3734, 0.4493, 0.3734, 0.08083, 0.008343, 0.07349, 0.008365, 0.07376, 0.09793, 0.08111, 0.09791, 0.4496, 0.2764, 0.4422, 0.2764, 0.4419, 0.3659, 0.4493, 0.366, 0.08111, 0.09791, 0.07376, 0.09793, 0.07378, 0.1054, 0.08113, 0.1054, 0.4496, 0.2689, 0.4422, 0.2689, 0.4422, 0.2764, 0.4496, 0.2764, 0.08113, 0.1054, 0.07378, 0.1054, 0.07429, 0.2696, 0.08163, 0.2696, 0.4501, 0.1047, 0.4427, 0.1047, 0.4422, 0.2689, 0.4496, 0.2689, 0.08163, 0.2696, 0.07429, 0.2696, 0.07431, 0.2771, 0.08166, 0.277, 0.4501, 0.09728, 0.4428, 0.09725, 0.4427, 0.1047, 0.4501, 0.1047, 0.08166, 0.277, 0.07431, 0.2771, 0.07458, 0.3666, 0.08193, 0.3666, 0.4504, 0.007712, 0.443, 0.007689, 0.4428, 0.09725, 0.4501, 0.09728, 0.08193, 0.3666, 0.07458, 0.3666, 0.07461, 0.3741, 0.08195, 0.3741, 0.4504, 0.0002479, 0.4431, 0.0002254, 0.443, 0.007689, 0.4504, 0.007712, 0.8869, 0.08974, 0.8866, 0.0001774, 0.8783, 0.0002029, 0.8786, 0.08977, 0.9127, 0.08974, 0.9124, 0.0001774, 0.9041, 0.0002029, 0.9044, 0.08977, 0.1988, 0.9059, 0.1993, 0.7417, 0.191, 0.7417, 0.1905, 0.9059, 0.2089, 0.9118, 0.2094, 0.7476, 0.2011, 0.7475, 0.2006, 0.9117, 0.96, 0.9268, 0.9597, 0.8372, 0.9514, 0.8373, 0.9516, 0.9268, 0.9428, 0.8372, 0.9425, 0.7476, 0.9342, 0.7477, 0.9344, 0.8372, 0.7284, 0.3668, 0.4493, 0.366, 0.4493, 0.3734, 0.7358, 0.3743, 0.06662, 0.654, 0.06748, 0.9332, 0.07581, 0.9331, 0.07495, 0.654, 0.3673, 0.0, 0.08081, 0.0008789, 0.08083, 0.008343, 0.36, 0.007486, 0.762, 0.6538, 0.7629, 0.9329, 0.7712, 0.9329, 0.7704, 0.6537, 0.7287, 0.2698, 0.4496, 0.2689, 0.4496, 0.2764, 0.7287, 0.2773, 0.4379, 0.654, 0.4388, 0.9332, 0.4471, 0.9331, 0.4462, 0.654, 0.3603, 0.09705, 0.08111, 0.09791, 0.08113, 0.1054, 0.3603, 0.1045, 0.8642, 0.6538, 0.8651, 0.9329, 0.8734, 0.9329, 0.8726, 0.6537, 0.7293, 0.09813, 0.4501, 0.09728, 0.4501, 0.1047, 0.7292, 0.1056, 0.08925, 0.654, 0.09011, 0.9332, 0.09844, 0.9331, 0.09758, 0.654, 0.3608, 0.2687, 0.08163, 0.2696, 0.08166, 0.277, 0.3608, 0.2762, 0.4549, 0.654, 0.4557, 0.9332, 0.4641, 0.9331, 0.4632, 0.654, 0.7369, 0.001127, 0.4504, 0.0002479, 0.4504, 0.007712, 0.7295, 0.008568, 0.3611, 0.3657, 0.08193, 0.3666, 0.08195, 0.3741, 0.3685, 0.3732, 0.4419, 0.3659, 0.3758, 0.3657, 0.3685, 0.3732, 0.4419, 0.3734, 0.1072, 0.9082, 0.1074, 0.9743, 0.1157, 0.9743, 0.1155, 0.9081, 0.07346, 0.0009015, 0.0, 0.001127, 0.007369, 0.008568, 0.07349, 0.008365, 0.1482, 0.9081, 0.148, 0.9743, 0.1563, 0.9743, 0.1565, 0.9082, 0.4422, 0.2689, 0.3761, 0.2687, 0.3761, 0.2762, 0.4422, 0.2764, 0.1565, 0.9082, 0.1567, 0.9743, 0.1651, 0.9743, 0.1649, 0.9081, 0.07376, 0.09793, 0.007644, 0.09813, 0.007667, 0.1056, 0.07378, 0.1054, 0.1748, 0.9059, 0.175, 0.972, 0.1834, 0.972, 0.1832, 0.9059, 0.4428, 0.09725, 0.3766, 0.09705, 0.3766, 0.1045, 0.4427, 0.1047, 0.09867, 0.9082, 0.09887, 0.9743, 0.1072, 0.9743, 0.107, 0.9081, 0.07429, 0.2696, 0.00817, 0.2698, 0.008193, 0.2773, 0.07431, 0.2771, 0.1159, 0.9081, 0.1157, 0.9743, 0.1241, 0.9743, 0.1243, 0.9082, 0.4431, 0.0002254, 0.3696, 0.0, 0.3769, 0.007486, 0.443, 0.007689, 0.07458, 0.3666, 0.008468, 0.3668, 0.001145, 0.3743, 0.07461, 0.3741, 0.9178, 0.374, 0.9103, 0.3667, 0.9095, 0.1023, 0.9169, 0.09488, 0.9909, 0.5801, 0.9992, 0.5801, 1.0, 0.8446, 0.9917, 0.8446, 0.7913, 0.6464, 0.7839, 0.6537, 0.783, 0.3746, 0.7905, 0.3819, 0.7738, 0.6538, 0.7822, 0.6537, 0.783, 0.9329, 0.7747, 0.9329, 0.9169, 0.09488, 0.9095, 0.1023, 0.8348, 0.1025, 0.8273, 0.09516, 0.9771, 0.8372, 0.9688, 0.8372, 0.9685, 0.7626, 0.9769, 0.7626, 0.7905, 0.3819, 0.783, 0.3746, 0.8726, 0.3743, 0.8651, 0.3817, 0.9041, 0.08974, 0.8958, 0.08977, 0.8955, 0.0002029, 0.9038, 0.0001774, 0.8273, 0.09516, 0.8348, 0.1025, 0.8356, 0.3669, 0.8282, 0.3743, 0.9909, 0.8446, 0.9825, 0.8446, 0.9817, 0.5801, 0.99, 0.5801, 0.8651, 0.3817, 0.8726, 0.3743, 0.8734, 0.6535, 0.8659, 0.6461, 0.9888, 0.2803, 0.9804, 0.2803, 0.9796, 0.001134, 0.9879, 0.001109, 0.8282, 0.3743, 0.8356, 0.3669, 0.9103, 0.3667, 0.9178, 0.374, 0.9688, 0.8372, 0.9771, 0.8373, 0.9769, 0.9119, 0.9686, 0.9119, 0.8659, 0.6461, 0.8734, 0.6535, 0.7839, 0.6537, 0.7913, 0.6464, 0.8697, 0.0002029, 0.878, 0.0001774, 0.8783, 0.08974, 0.87, 0.08977, 0.609, 0.9125, 0.606, 0.9096, 0.6052, 0.651, 0.6082, 0.6481, 0.08513, 0.654, 0.08846, 0.654, 0.08925, 0.9126, 0.08592, 0.9126, 0.2968, 0.9098, 0.2938, 0.9128, 0.293, 0.6483, 0.296, 0.6512, 0.6082, 0.6481, 0.6052, 0.651, 0.5365, 0.6512, 0.5335, 0.6483, 0.005685, 0.9707, 0.002353, 0.9707, 0.002563, 0.902, 0.005895, 0.902, 0.296, 0.6512, 0.293, 0.6483, 0.3676, 0.6481, 0.3647, 0.651, 0.5335, 0.6483, 0.5365, 0.6512, 0.5373, 0.9098, 0.5343, 0.9128, 0.289, 0.9067, 0.2856, 0.9067, 0.2848, 0.6481, 0.2882, 0.6481, 0.3647, 0.651, 0.3676, 0.6481, 0.3685, 0.9125, 0.3655, 0.9096, 0.5343, 0.9128, 0.5373, 0.9098, 0.606, 0.9096, 0.609, 0.9125, 0.6098, 0.9067, 0.6131, 0.9067, 0.6129, 0.9754, 0.6095, 0.9753, 0.3655, 0.9096, 0.3685, 0.9125, 0.2938, 0.9128, 0.2968, 0.9098, 0.4371, 0.654, 0.4379, 0.9126, 0.3692, 0.9128, 0.3685, 0.6542, 0.4648, 0.9128, 0.4641, 0.6542, 0.5327, 0.654, 0.5335, 0.9126, 0.5335, 0.6535, 0.5305, 0.6505, 0.5297, 0.3773, 0.5327, 0.3743, 0.1863, 0.6476, 0.1896, 0.6476, 0.1905, 0.9209, 0.1871, 0.9209, 0.1621, 0.3777, 0.1651, 0.3748, 0.1642, 0.654, 0.1612, 0.651, 0.5327, 0.3743, 0.5297, 0.3773, 0.3715, 0.3777, 0.3685, 0.3748, 0.2928, 0.9646, 0.2894, 0.9646, 0.289, 0.8063, 0.2923, 0.8063, 0.1612, 0.651, 0.1642, 0.654, 0.0, 0.6535, 0.002994, 0.6505, 0.3685, 0.3748, 0.3715, 0.3777, 0.3723, 0.651, 0.3693, 0.654, 0.1905, 0.6476, 0.1871, 0.6476, 0.1863, 0.3743, 0.1896, 0.3743, 0.002994, 0.6505, 0.0, 0.6535, 0.0008563, 0.3743, 0.003833, 0.3773, 0.3693, 0.654, 0.3723, 0.651, 0.5305, 0.6505, 0.5335, 0.6535, 0.6133, 0.8063, 0.6167, 0.8063, 0.6171, 0.9646, 0.6138, 0.9646, 0.003833, 0.3773, 0.0008563, 0.3743, 0.1651, 0.3748, 0.1621, 0.3777, 0.3676, 0.3743, 0.3685, 0.6476, 0.2102, 0.6481, 0.2094, 0.3748, 0.6926, 0.3748, 0.6917, 0.6481, 0.5335, 0.6476, 0.5344, 0.3743, 0.8273, 0.374, 0.8198, 0.3667, 0.819, 0.1023, 0.8265, 0.09488, 0.9888, 0.2803, 0.9971, 0.2803, 0.9979, 0.5448, 0.9896, 0.5448, 0.7755, 0.3819, 0.783, 0.3746, 0.7822, 0.6537, 0.7747, 0.6464, 0.8525, 0.6538, 0.8608, 0.6537, 0.8617, 0.9329, 0.8533, 0.9329, 0.8265, 0.09488, 0.819, 0.1023, 0.7444, 0.1025, 0.7369, 0.09516, 0.9683, 0.8372, 0.96, 0.8372, 0.9602, 0.7626, 0.9685, 0.7626, 0.7747, 0.6464, 0.7822, 0.6537, 0.6926, 0.6535, 0.7001, 0.6461, 0.9686, 0.9268, 0.9602, 0.9268, 0.96, 0.8373, 0.9683, 0.8372, 0.7369, 0.09516, 0.7444, 0.1025, 0.7452, 0.3669, 0.7378, 0.3743, 0.9979, 0.2656, 0.9896, 0.2656, 0.9888, 0.001134, 0.9971, 0.001109, 0.7001, 0.6461, 0.6926, 0.6535, 0.6934, 0.3743, 0.7009, 0.3817, 0.08499, 0.9331, 0.07666, 0.9332, 0.07581, 0.654, 0.08414, 0.654, 0.7378, 0.3743, 0.7452, 0.3669, 0.8198, 0.3667, 0.8273, 0.374, 0.1907, 0.9059, 0.1991, 0.9059, 0.1993, 0.9805, 0.191, 0.9805, 0.7009, 0.3817, 0.6934, 0.3743, 0.783, 0.3746, 0.7755, 0.3819, 0.9514, 0.7477, 0.9597, 0.7476, 0.96, 0.8372, 0.9516, 0.8372, 0.2848, 0.9125, 0.2818, 0.9096, 0.281, 0.651, 0.284, 0.6481, 0.609, 0.6481, 0.6123, 0.6481, 0.6131, 0.9067, 0.6098, 0.9067, 0.6209, 0.9098, 0.6179, 0.9128, 0.6171, 0.6483, 0.6201, 0.6512, 0.284, 0.6481, 0.281, 0.651, 0.2124, 0.6512, 0.2094, 0.6483, 0.4547, 0.9735, 0.4513, 0.9735, 0.4515, 0.9048, 0.4549, 0.9048, 0.6201, 0.6512, 0.6171, 0.6483, 0.6918, 0.6481, 0.6888, 0.651, 0.2094, 0.6483, 0.2124, 0.6512, 0.2132, 0.9098, 0.2102, 0.9128, 0.4512, 0.9126, 0.4479, 0.9126, 0.4471, 0.654, 0.4504, 0.654, 0.6888, 0.651, 0.6918, 0.6481, 0.6926, 0.9125, 0.6896, 0.9096, 0.2102, 0.9128, 0.2132, 0.9098, 0.2818, 0.9096, 0.2848, 0.9125, 0.9127, 0.0001876, 0.916, 0.0001774, 0.9163, 0.06884, 0.9129, 0.06885, 0.6896, 0.9096, 0.6926, 0.9125, 0.6179, 0.9128, 0.6209, 0.9098, 0.7613, 0.6537, 0.762, 0.9123, 0.6934, 0.9125, 0.6926, 0.654, 0.8525, 0.654, 0.8517, 0.9125, 0.783, 0.9123, 0.7838, 0.6537, 0.1648, 0.8184, 0.1619, 0.8214, 0.1016, 0.8216, 0.09867, 0.8186, 0.1652, 0.9118, 0.1686, 0.9118, 0.1684, 0.972, 0.1651, 0.972, 0.8667, 0.08659, 0.8697, 0.08957, 0.8036, 0.08977, 0.8065, 0.08677, 0.09867, 0.8186, 0.1016, 0.8216, 0.1019, 0.9052, 0.09894, 0.9081, 0.4546, 0.8212, 0.4513, 0.8212, 0.4515, 0.7376, 0.4549, 0.7376, 0.8065, 0.08677, 0.8036, 0.08977, 0.8033, 0.0002029, 0.8063, 0.003179, 0.09894, 0.9081, 0.1019, 0.9052, 0.1621, 0.905, 0.1651, 0.9079, 0.2888, 0.9669, 0.2854, 0.9669, 0.2856, 0.9067, 0.289, 0.9067, 0.8063, 0.003179, 0.8033, 0.0002029, 0.8694, 4.449e-08, 0.8665, 0.002995, 0.1651, 0.9079, 0.1621, 0.905, 0.1619, 0.8214, 0.1648, 0.8184, 0.002563, 0.8184, 0.005895, 0.8184, 0.005639, 0.902, 0.002307, 0.902, 0.8665, 0.002995, 0.8694, 4.449e-08, 0.8697, 0.08957, 0.8667, 0.08659, 0.8734, 0.9062, 0.9337, 0.9061, 0.9339, 0.9897, 0.8737, 0.9898, 0.9815, 0.6639, 0.9212, 0.6637, 0.9215, 0.5801, 0.9817, 0.5803, 0.06612, 0.654, 0.06319, 0.657, 0.002948, 0.6572, 0.0, 0.6542, 0.2007, 0.9118, 0.2041, 0.9118, 0.2039, 0.972, 0.2006, 0.972, 0.1621, 0.8152, 0.1651, 0.8182, 0.09894, 0.8184, 0.1019, 0.8154, 0.0, 0.6542, 0.002948, 0.6572, 0.003433, 0.8154, 0.0005036, 0.8184, 0.6171, 0.8063, 0.6138, 0.8063, 0.6133, 0.6481, 0.6167, 0.6481, 0.1019, 0.8154, 0.09894, 0.8184, 0.09844, 0.6542, 0.1014, 0.6572, 0.0005036, 0.8184, 0.003433, 0.8154, 0.06367, 0.8152, 0.06662, 0.8182, 0.1338, 0.9684, 0.1305, 0.9684, 0.1303, 0.9082, 0.1336, 0.9081, 0.1014, 0.6572, 0.09844, 0.6542, 0.1646, 0.654, 0.1616, 0.657, 0.06662, 0.8182, 0.06367, 0.8152, 0.06319, 0.657, 0.06612, 0.654, 0.289, 0.6481, 0.2923, 0.6481, 0.2928, 0.8063, 0.2894, 0.8063, 0.1616, 0.657, 0.1646, 0.654, 0.1651, 0.8182, 0.1621, 0.8152, 0.8739, 0.7476, 0.9342, 0.7478, 0.9337, 0.9061, 0.8734, 0.9059, 0.06613, 0.9768, 0.005895, 0.9766, 0.006381, 0.8184, 0.06662, 0.8186, 0.9873, 0.3743, 0.9844, 0.3773, 0.9242, 0.3775, 0.9212, 0.3745, 0.134, 0.9081, 0.1373, 0.9082, 0.1371, 0.9684, 0.1338, 0.9684, 0.8001, 0.08677, 0.803, 0.08977, 0.7369, 0.08957, 0.7399, 0.08659, 0.9212, 0.3745, 0.9242, 0.3775, 0.9244, 0.4611, 0.9215, 0.4641, 0.4549, 0.7376, 0.4515, 0.7376, 0.4513, 0.654, 0.4546, 0.654, 0.7399, 0.08659, 0.7369, 0.08957, 0.7372, 0.0, 0.7401, 0.002995, 0.9215, 0.4641, 0.9244, 0.4611, 0.9847, 0.4609, 0.9876, 0.4639, 0.142, 0.9684, 0.1386, 0.9684, 0.1385, 0.9082, 0.1418, 0.9081, 0.7401, 0.002995, 0.7372, 0.0, 0.8033, 0.000203, 0.8004, 0.003179, 0.9876, 0.4639, 0.9847, 0.4609, 0.9844, 0.3773, 0.9873, 0.3743, 0.4513, 0.8212, 0.4546, 0.8212, 0.4549, 0.9048, 0.4515, 0.9048, 0.8004, 0.003179, 0.8033, 0.000203, 0.803, 0.08977, 0.8001, 0.08677, 0.9212, 0.6641, 0.9815, 0.6639, 0.9817, 0.7475, 0.9215, 0.7476, 0.9815, 0.5479, 0.9212, 0.5477, 0.9215, 0.4641, 0.9817, 0.4643, 0.8952, 0.08977, 0.8955, 0.0002029, 0.8872, 0.0001774, 0.8869, 0.08974, 0.1829, 0.9059, 0.1834, 0.7417, 0.175, 0.7417, 0.1745, 0.9059, 0.9514, 0.9268, 0.9511, 0.8372, 0.9428, 0.8373, 0.943, 0.9268, 0.0, 0.001127, 0.001145, 0.3743, 0.008468, 0.3668, 0.008193, 0.2773, 0.00817, 0.2698, 0.007667, 0.1056, 0.007644, 0.09813, 0.007369, 0.008568, 0.3696, 0.0, 0.3685, 0.3732, 0.3758, 0.3657, 0.3761, 0.2762, 0.3761, 0.2687, 0.3766, 0.1045, 0.3766, 0.09705, 0.3769, 0.007486])
me_window_001.materials.append(None)
me_window_001.materials.append(None)
me_window_001.use_remesh_preserve_volume = False
me_window_001.use_remesh_preserve_attributes = False
me_window_001.use_mirror_vertex_groups = False
me_window_001.update()

# ---- objects
ob_bpassembly_window_frame_triple = bpy.data.objects.new('BPASSEMBLY.Window Frame Triple', me_base_point)
ob_vpdimz_window_frame_triple = bpy.data.objects.new('VPDIMZ.Window Frame Triple', None)
ob_vpdimy_window_frame_triple = bpy.data.objects.new('VPDIMY.Window Frame Triple', None)
ob_vpdimx_window_frame_triple = bpy.data.objects.new('VPDIMX.Window Frame Triple', None)
ob_mesh_window_frame_triple_bool_obj = bpy.data.objects.new('MESH.Window Frame Triple.Bool Obj', me_bool_obj_001)
ob_cage_window_frame_triple_cage = bpy.data.objects.new('CAGE.Window Frame Triple.CAGE', me_cage)
ob_mesh_window_frame_triple_triple_window_with_top_pane = bpy.data.objects.new('MESH.Window Frame Triple.Triple Window with Top Pane', me_window_001)

# ---- transforms, parenting, visibility, modifiers, constraints
ob_bpassembly_window_frame_triple.location = (0.0, 0.0, 0.0)
ob_bpassembly_window_frame_triple.lock_location = (False, True, False)
ob_bpassembly_window_frame_triple.lock_rotation = (True, True, True)
ob_bpassembly_window_frame_triple.lineart.crease_threshold = 0.0
ob_vpdimz_window_frame_triple.parent = ob_bpassembly_window_frame_triple
ob_vpdimz_window_frame_triple.location = (0.0, 0.0, 1.27)
ob_vpdimz_window_frame_triple.lock_location = (True, True, False)
ob_vpdimz_window_frame_triple.empty_display_size = 0.0508
ob_vpdimz_window_frame_triple.empty_image_offset = (0.0, 0.0)
ob_vpdimz_window_frame_triple.lineart.crease_threshold = 0.0
ob_vpdimy_window_frame_triple.parent = ob_bpassembly_window_frame_triple
ob_vpdimy_window_frame_triple.location = (0.0, 0.2032, 0.0)
ob_vpdimy_window_frame_triple.lock_location = (True, False, True)
ob_vpdimy_window_frame_triple.empty_display_size = 0.0508
ob_vpdimy_window_frame_triple.empty_image_offset = (0.0, 0.0)
ob_vpdimy_window_frame_triple.lineart.crease_threshold = 0.0
ob_vpdimx_window_frame_triple.parent = ob_bpassembly_window_frame_triple
ob_vpdimx_window_frame_triple.location = (1.422, 0.0, 0.0)
ob_vpdimx_window_frame_triple.lock_location = (False, True, True)
ob_vpdimx_window_frame_triple.empty_display_size = 0.0508
ob_vpdimx_window_frame_triple.empty_image_offset = (0.0, 0.0)
ob_vpdimx_window_frame_triple.lineart.crease_threshold = 0.0
ob_mesh_window_frame_triple_bool_obj.parent = ob_bpassembly_window_frame_triple
ob_mesh_window_frame_triple_bool_obj.location = (0.0, 0.0, 0.0)
ob_mesh_window_frame_triple_bool_obj.lock_location = (True, True, True)
ob_mesh_window_frame_triple_bool_obj.hide_viewport = True
ob_mesh_window_frame_triple_bool_obj.hide_render = True
ob_mesh_window_frame_triple_bool_obj.display_type = 'WIRE'
ob_mesh_window_frame_triple_bool_obj.lineart.crease_threshold = 0.0
_vg = ob_mesh_window_frame_triple_bool_obj.vertex_groups.new(name='X Dimension')
_vg = ob_mesh_window_frame_triple_bool_obj.vertex_groups.new(name='Y Dimension')
_vg = ob_mesh_window_frame_triple_bool_obj.vertex_groups.new(name='Z Dimension')
_m = ob_mesh_window_frame_triple_bool_obj.modifiers.new('Hook-VPDIMX.Window Frame Triple', 'HOOK')
_m.center = (1.422, 0.0, 0.0)
_m.matrix_inverse = ((1.0, 0.0, 0.0, -1.422), (0.0, 1.0, 0.0, 0.0), (0.0, 0.0, 1.0, 0.0), (0.0, 0.0, 0.0, 1.0))
_m.object = ob_vpdimx_window_frame_triple
_m = ob_mesh_window_frame_triple_bool_obj.modifiers.new('Hook-VPDIMY.Window Frame Triple', 'HOOK')
_m.center = (0.0, 0.127, 0.0)
_m.matrix_inverse = ((1.0, 0.0, 0.0, 0.0), (0.0, 1.0, 0.0, -0.127), (0.0, 0.0, 1.0, 0.0), (0.0, 0.0, 0.0, 1.0))
_m.object = ob_vpdimy_window_frame_triple
_m = ob_mesh_window_frame_triple_bool_obj.modifiers.new('Hook-VPDIMZ.Window Frame Triple', 'HOOK')
_m.center = (0.0, 0.0, 1.27)
_m.matrix_inverse = ((1.0, 0.0, 0.0, 0.0), (0.0, 1.0, 0.0, 0.0), (0.0, 0.0, 1.0, -1.27), (0.0, 0.0, 0.0, 1.0))
_m.object = ob_vpdimz_window_frame_triple
_m = ob_mesh_window_frame_triple_bool_obj.modifiers.new('Array', 'ARRAY')
_m.count = 1
_m.use_constant_offset = True
_m.constant_offset_displace = (1.575, 0.0, 0.0)
_m.use_relative_offset = False
ob_cage_window_frame_triple_cage.parent = ob_bpassembly_window_frame_triple
ob_cage_window_frame_triple_cage.location = (0.0, 0.0, 0.0)
ob_cage_window_frame_triple_cage.lock_location = (True, True, True)
ob_cage_window_frame_triple_cage.lock_rotation = (True, True, True)
ob_cage_window_frame_triple_cage.visible_camera = False
ob_cage_window_frame_triple_cage.visible_diffuse = False
ob_cage_window_frame_triple_cage.visible_glossy = False
ob_cage_window_frame_triple_cage.visible_transmission = False
ob_cage_window_frame_triple_cage.visible_shadow = False
ob_cage_window_frame_triple_cage.display_type = 'WIRE'
ob_cage_window_frame_triple_cage.lineart.crease_threshold = 0.0
_vg = ob_cage_window_frame_triple_cage.vertex_groups.new(name='X Dimension')
_vg = ob_cage_window_frame_triple_cage.vertex_groups.new(name='Y Dimension')
_vg = ob_cage_window_frame_triple_cage.vertex_groups.new(name='Z Dimension')
_vg = ob_cage_window_frame_triple_cage.vertex_groups.new(name='Lift Cord ')
_vg = ob_cage_window_frame_triple_cage.vertex_groups.new(name='Cord X Loc 1')
_vg = ob_cage_window_frame_triple_cage.vertex_groups.new(name='Lift Cord Pull Ref')
_vg = ob_cage_window_frame_triple_cage.vertex_groups.new(name='Cord X Loc 2')
_vg = ob_cage_window_frame_triple_cage.vertex_groups.new(name='Pull Cord Ref')
_m = ob_cage_window_frame_triple_cage.modifiers.new('Hook-VPDIMX', 'HOOK')
_m.falloff_type = 'INVERSE_SQUARE'
_m.center = (0.6096, 0.2286, 0.009525)
_m.matrix_inverse = ((1.0, 0.0, 0.0, -0.6096), (0.0, 1.0, 0.0, 0.0), (0.0, 0.0, 1.0, 0.0), (0.0, 0.0, 0.0, 1.0))
_m.object = ob_vpdimx_window_frame_triple
_m = ob_cage_window_frame_triple_cage.modifiers.new('Hook-VPDIMY', 'HOOK')
_m.falloff_type = 'INVERSE_SQUARE'
_m.center = (0.3048, 0.4572, 0.009525)
_m.matrix_inverse = ((1.0, 0.0, 0.0, 0.0), (0.0, 1.0, 0.0, -0.4572), (0.0, 0.0, 1.0, 0.0), (0.0, 0.0, 0.0, 1.0))
_m.object = ob_vpdimy_window_frame_triple
_m = ob_cage_window_frame_triple_cage.modifiers.new('Hook-VPDIMZ', 'HOOK')
_m.falloff_type = 'INVERSE_SQUARE'
_m.center = (0.3048, 0.2286, 0.01905)
_m.matrix_inverse = ((1.0, 0.0, 0.0, 0.0), (0.0, 1.0, 0.0, 0.0), (0.0, 0.0, 1.0, -0.01905), (0.0, 0.0, 0.0, 1.0))
_m.object = ob_vpdimz_window_frame_triple
ob_mesh_window_frame_triple_triple_window_with_top_pane.parent = ob_bpassembly_window_frame_triple
ob_mesh_window_frame_triple_triple_window_with_top_pane.location = (0.0, -0.0254, 0.0)
ob_mesh_window_frame_triple_triple_window_with_top_pane.lock_location = (True, True, True)
ob_mesh_window_frame_triple_triple_window_with_top_pane.lock_rotation = (True, True, True)
ob_mesh_window_frame_triple_triple_window_with_top_pane.lock_scale = (True, True, True)
ob_mesh_window_frame_triple_triple_window_with_top_pane.show_transparent = True
ob_mesh_window_frame_triple_triple_window_with_top_pane.lineart.crease_threshold = 0.0
_vg = ob_mesh_window_frame_triple_triple_window_with_top_pane.vertex_groups.new(name='X Dimension')
_vg = ob_mesh_window_frame_triple_triple_window_with_top_pane.vertex_groups.new(name='Y Dimension')
_vg = ob_mesh_window_frame_triple_triple_window_with_top_pane.vertex_groups.new(name='Z Dimension')
_m = ob_mesh_window_frame_triple_triple_window_with_top_pane.modifiers.new('Hook-VPDIMX.Triple Window w Top Pane', 'HOOK')
_m.center = (1.321, 0.0254, 0.0)
_m.matrix_inverse = ((1.0, 0.0, 0.0, -1.321), (0.0, 1.0, 0.0, -0.0254), (0.0, 0.0, 1.0, 0.0), (0.0, 0.0, 0.0, 1.0))
_m.object = ob_vpdimx_window_frame_triple
_m = ob_mesh_window_frame_triple_triple_window_with_top_pane.modifiers.new('Hook-VPDIMZ.Triple Window w Top Pane', 'HOOK')
_m.center = (0.0, 0.0254, 1.27)
_m.matrix_inverse = ((1.0, 0.0, 0.0, 0.0), (0.0, 1.0, 0.0, -0.0254), (0.0, 0.0, 1.0, -1.27), (0.0, 0.0, 0.0, 1.0))
_m.object = ob_vpdimz_window_frame_triple
_m = ob_mesh_window_frame_triple_triple_window_with_top_pane.modifiers.new('Array', 'ARRAY')
_m.count = 1
_m.use_constant_offset = True
_m.constant_offset_displace = (1.422, 0.0, 0.0)
_m.use_relative_offset = False

# ---- collection membership
col_collection_1.objects.link(ob_bpassembly_window_frame_triple)
col_collection_1.objects.link(ob_vpdimz_window_frame_triple)
col_collection_1.objects.link(ob_vpdimy_window_frame_triple)
col_collection_1.objects.link(ob_vpdimx_window_frame_triple)
col_collection_1.objects.link(ob_mesh_window_frame_triple_bool_obj)
col_collection_1.objects.link(ob_cage_window_frame_triple_cage)
col_collection_1.objects.link(ob_mesh_window_frame_triple_triple_window_with_top_pane)

# ---- scene / render settings (as saved in the file)
scene.frame_start = 1; scene.frame_end = 250; scene.frame_set(1)
scene.render.engine = 'CYCLES'
scene.render.resolution_percentage = 50
scene.render.dither_intensity = 0.0
scene.cycles.use_denoising = False
scene.cycles.samples = 10
scene.cycles.sampling_pattern = 'TABULATED_SOBOL'
scene.cycles.light_sampling_threshold = 0.0
scene.cycles.use_adaptive_sampling = False
scene.cycles.use_light_tree = False
scene.cycles.caustics_reflective = False
scene.cycles.caustics_refractive = False
scene.cycles.blur_glossy = 0.0
scene.cycles.pixel_filter_type = 'GAUSSIAN'
scene.cycles.sample_clamp_indirect = 0.0
scene.view_settings.view_transform = 'Standard'
bpy.context.view_layer.update()

# ---- added for rendering (the .blend has no active camera and no usable light): camera, sun + grey world if the file has none
cam_auto = bpy.data.cameras.new('AutoCamera')
cam_auto.lens = 50.0
cam_auto.sensor_width = 36.0
cam_auto.clip_end = 1000.0
ob_auto_camera = bpy.data.objects.new('AutoCamera', cam_auto)
scene.collection.objects.link(ob_auto_camera)
ob_auto_camera.location = (2.48811, -2.04339, 2.05653)
ob_auto_camera.rotation_euler = (1.09748, -7.21219e-08, 0.694738)
scene.camera = ob_auto_camera
light_auto_sun = bpy.data.lights.new('AutoSun', 'SUN')
light_auto_sun.energy = 3.0
light_auto_sun.angle = 0.0523599
ob_auto_sun = bpy.data.objects.new('AutoSun', light_auto_sun)
scene.collection.objects.link(ob_auto_sun)
ob_auto_sun.rotation_euler = (0.872665, 0.174533, 0.523599)
if scene.world is None:
    world_auto = bpy.data.worlds.new('AutoWorld')
    world_auto.color = (0.3, 0.3, 0.3)
    scene.world = world_auto
bpy.context.view_layer.update()
